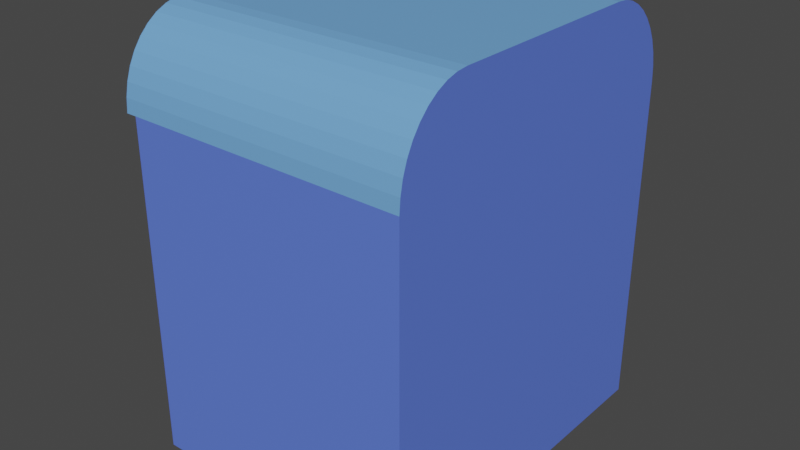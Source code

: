 # Source: mailbox2.blend  (saved by Blender 3.6.13; exported with 4.5.12 LTS)
import bpy
from mathutils import Matrix  # noqa: F401  (used for matrix-valued properties, if any)

bpy.ops.wm.read_factory_settings(use_empty=True)
scene = bpy.context.scene
scene.name = 'Scene'

# ---- materials (node trees are filled in below, after node groups)
mat_main = bpy.data.materials.new('main')
mat_main.use_transparent_shadow = False
mat_hole = bpy.data.materials.new('hole')
mat_hole.use_transparent_shadow = False
mat_filler = bpy.data.materials.new('filler')
mat_filler.use_transparent_shadow = False
mat_higher = bpy.data.materials.new('higher')
mat_higher.use_transparent_shadow = False

# ---- material node trees
mat_main.use_nodes = True; mat_main.node_tree.nodes.clear()
_N = mat_main.node_tree.nodes; _L = mat_main.node_tree.links
n0 = _N.new('ShaderNodeBsdfPrincipled'); n0.name = 'Principled BSDF'; n0.location = (10, 300)
n0.distribution = 'GGX'
n0.subsurface_method = 'RANDOM_WALK_SKIN'
n0.inputs[0].default_value = (0.1111, 0.1939, 0.8, 1.0)
n0.inputs[3].default_value = 1.45
n0.inputs[27].default_value = (0.0, 0.0, 0.0, 1.0)
n0.inputs[28].default_value = 1.0
n1 = _N.new('ShaderNodeOutputMaterial'); n1.name = 'Material Output'; n1.location = (300, 300)
_L.new(n0.outputs[0], n1.inputs[0])
n1.is_active_output = True
mat_hole.use_nodes = True; mat_hole.node_tree.nodes.clear()
_N = mat_hole.node_tree.nodes; _L = mat_hole.node_tree.links
n0 = _N.new('ShaderNodeBsdfPrincipled'); n0.name = 'Principled BSDF'; n0.location = (10, 300)
n0.distribution = 'GGX'
n0.subsurface_method = 'RANDOM_WALK_SKIN'
n0.inputs[0].default_value = (0.0, 0.0, 0.0, 1.0)
n0.inputs[3].default_value = 1.45
n0.inputs[27].default_value = (0.0, 0.0, 0.0, 1.0)
n0.inputs[28].default_value = 1.0
n1 = _N.new('ShaderNodeOutputMaterial'); n1.name = 'Material Output'; n1.location = (300, 300)
_L.new(n0.outputs[0], n1.inputs[0])
n1.is_active_output = True
mat_filler.use_nodes = True; mat_filler.node_tree.nodes.clear()
_N = mat_filler.node_tree.nodes; _L = mat_filler.node_tree.links
n0 = _N.new('ShaderNodeBsdfPrincipled'); n0.name = 'Principled BSDF'; n0.location = (10, 300)
n0.distribution = 'GGX'
n0.subsurface_method = 'RANDOM_WALK_SKIN'
n0.inputs[0].default_value = (0.2047, 0.2192, 0.4575, 1.0)
n0.inputs[3].default_value = 1.45
n0.inputs[27].default_value = (0.0, 0.0, 0.0, 1.0)
n0.inputs[28].default_value = 1.0
n1 = _N.new('ShaderNodeOutputMaterial'); n1.name = 'Material Output'; n1.location = (300, 300)
_L.new(n0.outputs[0], n1.inputs[0])
n1.is_active_output = True
mat_higher.use_nodes = True; mat_higher.node_tree.nodes.clear()
_N = mat_higher.node_tree.nodes; _L = mat_higher.node_tree.links
n0 = _N.new('ShaderNodeBsdfPrincipled'); n0.name = 'Principled BSDF'; n0.location = (10, 300)
n0.distribution = 'GGX'
n0.subsurface_method = 'RANDOM_WALK_SKIN'
n0.inputs[0].default_value = (0.1627, 0.398, 0.8, 1.0)
n0.inputs[3].default_value = 1.45
n0.inputs[27].default_value = (0.0, 0.0, 0.0, 1.0)
n0.inputs[28].default_value = 1.0
n1 = _N.new('ShaderNodeOutputMaterial'); n1.name = 'Material Output'; n1.location = (300, 300)
_L.new(n0.outputs[0], n1.inputs[0])
n1.is_active_output = True

# ---- world
world_world = bpy.data.worlds.new('World'); scene.world = world_world
world_world.use_nodes = True; world_world.node_tree.nodes.clear()
_N = world_world.node_tree.nodes; _L = world_world.node_tree.links
n0 = _N.new('ShaderNodeOutputWorld'); n0.name = 'World Output'; n0.location = (300, 300)
n1 = _N.new('ShaderNodeBackground'); n1.name = 'Background'; n1.location = (10, 300)
n1.inputs[0].default_value = (0.05088, 0.05088, 0.05088, 1.0)
_L.new(n1.outputs[0], n0.inputs[0])
n0.is_active_output = True
world_world.color = (0.05088, 0.05088, 0.05088)
world_world.use_sun_shadow = False
world_world.sun_shadow_jitter_overblur = 0.0

# ---- meshes
me_cube_002 = bpy.data.meshes.new('Cube.002')
me_cube_002.from_pydata([(-0.9661, -1.035, -0.9199), (-0.9661, 0.9654, -0.9199), (1.034, -1.035, -0.9199), (1.034, 0.9654, -0.9199), (-0.9661, -1.035, 0.5406), (-0.9661, -1.035, 0.6717), (-0.9661, 0.9654, 0.6717), (-0.9661, 0.9654, 0.5406), (-0.9661, -1.035, 0.6717), (-0.9661, -0.6195, 1.08), (-0.9661, -1.029, 0.7356), (-0.9661, -1.014, 0.7979), (-0.9661, -0.9893, 0.8571), (-0.9661, -0.9553, 0.9117), (-0.9661, -0.913, 0.9605), (-0.9661, -0.8635, 1.002), (-0.9661, -0.8079, 1.036), (-0.9661, -0.7477, 1.06), (-0.9661, -0.6844, 1.075), (-0.9661, 0.5503, 1.08), (-0.9661, 0.9654, 0.6717), (-0.9661, 0.6152, 1.075), (-0.9661, 0.6786, 1.06), (-0.9661, 0.7387, 1.036), (-0.9661, 0.7943, 1.002), (-0.9661, 0.8438, 0.9605), (-0.9661, 0.8861, 0.9117), (-0.9661, 0.9202, 0.8571), (-0.9661, 0.9451, 0.7979), (-0.9661, 0.9603, 0.7356), (1.034, -0.6195, 1.08), (1.034, -1.035, 0.6649), (1.034, -0.6844, 1.075), (1.034, -0.7477, 1.06), (1.034, -0.8079, 1.035), (1.034, -0.8635, 1.001), (1.034, -0.913, 0.9585), (1.034, -0.9553, 0.9089), (1.034, -0.9893, 0.8534), (1.034, -1.014, 0.7932), (1.034, -1.029, 0.7299), (1.034, 0.9654, 0.6649), (1.034, 0.5503, 1.08), (1.034, 0.9603, 0.7299), (1.034, 0.9451, 0.7932), (1.034, 0.9202, 0.8534), (1.034, 0.8861, 0.9089), (1.034, 0.8438, 0.9585), (1.034, 0.7943, 1.001), (1.034, 0.7387, 1.035), (1.034, 0.6786, 1.06), (1.034, 0.6152, 1.075), (-0.9661, -0.5235, 0.5108), (-0.9661, 0.4489, 0.5108), (-0.9661, -0.5235, 0.6541), (-0.9661, 0.4489, 0.6541), (-0.9661, -0.5411, 0.4932), (-0.9661, 0.4665, 0.4932), (-0.9661, -0.5411, 0.6717), (-0.9661, 0.4665, 0.6717), (-0.5387, -0.5235, 0.5108), (-0.5387, 0.4489, 0.5108), (-0.5387, -0.5235, 0.6541), (-0.5387, 0.4489, 0.6541), (-0.9861, -0.5411, 0.4932), (-0.9861, 0.4665, 0.4932), (-0.9861, -0.5411, 0.6717), (-0.9861, 0.4665, 0.6717), (-0.9861, -0.5235, 0.5108), (-0.9861, 0.4489, 0.5108), (-0.9861, -0.5235, 0.6541), (-0.9861, 0.4489, 0.6541), (-1.042, -1.035, 0.6717), (-1.042, -0.6195, 1.08), (-1.042, -1.029, 0.7356), (-1.042, -1.014, 0.7979), (-1.042, -0.9893, 0.8571), (-1.042, -0.9553, 0.9117), (-1.042, -0.913, 0.9605), (-1.042, -0.8635, 1.002), (-1.042, -0.8079, 1.036), (-1.042, -0.7477, 1.06), (-1.042, -0.6844, 1.075), (-1.042, 0.5503, 1.08), (-1.042, 0.9654, 0.6717), (-1.042, 0.6152, 1.075), (-1.042, 0.6786, 1.06), (-1.042, 0.7387, 1.036), (-1.042, 0.7943, 1.002), (-1.042, 0.8438, 0.9605), (-1.042, 0.8861, 0.9117), (-1.042, 0.9202, 0.8571), (-1.042, 0.9451, 0.7979), (-1.042, 0.9603, 0.7356), (-1.042, -1.035, 0.6717), (-1.042, -0.6195, 1.08), (-1.042, -1.029, 0.7356), (-1.042, -1.014, 0.7979), (-1.042, -0.9893, 0.8571), (-1.042, -0.9553, 0.9117), (-1.042, -0.913, 0.9605), (-1.042, -0.8635, 1.002), (-1.042, -0.8079, 1.036), (-1.042, -0.7477, 1.06), (-1.042, -0.6844, 1.075), (-1.042, 0.5503, 1.08), (-1.042, 0.9654, 0.6717), (-1.042, 0.6152, 1.075), (-1.042, 0.6786, 1.06), (-1.042, 0.7387, 1.036), (-1.042, 0.7943, 1.002), (-1.042, 0.8438, 0.9605), (-1.042, 0.8861, 0.9117), (-1.042, 0.9202, 0.8571), (-1.042, 0.9451, 0.7979), (-1.042, 0.9603, 0.7356), (-1.042, 0.9654, 0.6717), (-1.042, 0.9603, 0.7356)], [], [(42, 19, 9, 30), (1, 7, 6, 20, 41, 3), (5, 8, 10, 11, 12, 13, 14, 15, 16, 17, 18, 9, 19, 21, 22, 23, 24, 25, 26, 27, 28, 29, 20, 6, 59, 58), (3, 41, 43, 44, 45, 46, 47, 48, 49, 50, 51, 42, 30, 32, 33, 34, 35, 36, 37, 38, 39, 40, 31, 2), (57, 59, 6, 7), (19, 42, 51, 21), (21, 51, 50, 22), (22, 50, 49, 23), (23, 49, 48, 24), (25, 47, 46, 26), (26, 46, 45, 27), (27, 45, 44, 28), (28, 44, 43, 29), (29, 43, 41, 20), (30, 9, 18, 32), (32, 18, 17, 33), (33, 17, 16, 34), (34, 16, 15, 35), (35, 15, 14, 36), (36, 14, 13, 37), (37, 13, 12, 38), (38, 12, 11, 39), (39, 11, 10, 40), (40, 10, 8, 31), (2, 31, 8, 5, 4, 0), (4, 5, 58, 56), (52, 60, 61, 53, 69, 68), (56, 57, 7, 1, 0, 4), (3, 2, 0, 1), (58, 59, 67, 66), (59, 57, 65, 67), (60, 62, 63, 61), (54, 70, 71, 55, 63, 62), (54, 62, 60, 52, 68, 70), (68, 69, 65, 64), (71, 70, 66, 67), (70, 68, 64, 66), (69, 71, 67, 65), (57, 56, 64, 65), (56, 58, 66, 64), (53, 61, 63, 55, 71, 69), (12, 13, 77, 76), (22, 23, 87, 86), (27, 28, 92, 91), (19, 21, 85, 83), (14, 15, 79, 78), (8, 10, 74, 72), (25, 26, 90, 89), (16, 17, 81, 80), (11, 12, 76, 75), (23, 24, 88, 87), (28, 29, 93, 92), (18, 9, 73, 82), (13, 14, 78, 77), (21, 22, 86, 85), (26, 27, 91, 90), (19, 9, 73, 83), (15, 16, 80, 79), (10, 11, 75, 74), (29, 20, 84, 93), (17, 18, 82, 81), (88, 89, 111, 110), (72, 74, 96, 94), (80, 81, 103, 102), (89, 90, 112, 111), (83, 73, 95, 105), (79, 80, 102, 101), (90, 91, 113, 112), (78, 79, 101, 100), (91, 92, 114, 113), (83, 85, 107, 105), (77, 78, 100, 99), (92, 93, 115, 114), (85, 86, 108, 107), (76, 77, 99, 98), (93, 84, 106, 115), (86, 87, 109, 108), (75, 76, 98, 97), (82, 73, 95, 104), (87, 88, 110, 109), (74, 75, 97, 96), (81, 82, 104, 103), (115, 106, 116, 117), (24, 48, 47, 25, 89, 88)])
me_cube_002.polygons.foreach_set('material_index', [3, 0, 0, 0, 0, 3, 3, 3, 3, 3, 3, 3, 3, 3, 3, 3, 3, 3, 3, 3, 3, 3, 3, 3, 0, 0, 1, 0, 0, 2, 2, 1, 1, 1, 2, 2, 2, 2, 2, 2, 1, 3, 3, 3, 3, 3, 3, 3, 3, 3, 3, 3, 3, 3, 3, 3, 3, 3, 3, 3, 3, 0, 0, 0, 0, 0, 0, 0, 0, 0, 0, 0, 0, 0, 0, 0, 0, 0, 0, 0, 0, 0, 0, 3])
_uv = me_cube_002.uv_layers.new(name='UVMap')
_uv.uv.foreach_set('vector', [0.625, 0.5519, 0.875, 0.5519, 0.875, 0.6981, 0.625, 0.6981, 0.375, 0.25, 0.4906, 0.25, 0.574, 0.25, 0.574, 0.25, 0.5731, 0.5, 0.375, 0.5, 0.574, 0.0, 0.574, 0.0, 0.5819, 0.0006389, 0.5897, 0.00254, 0.5971, 0.005656, 0.604, 0.00991, 0.61, 0.0152, 0.6153, 0.02139, 0.6194, 0.02833, 0.6225, 0.03586, 0.6244, 0.04377, 0.625, 0.05189, 0.625, 0.1981, 0.6244, 0.2062, 0.6225, 0.2141, 0.6194, 0.2217, 0.6153, 0.2286, 0.61, 0.2348, 0.604, 0.2401, 0.5971, 0.2443, 0.5897, 0.2475, 0.5819, 0.2494, 0.574, 0.25, 0.574, 0.25, 0.574, 0.1675, 0.574, 0.08418, 0.375, 0.5, 0.5731, 0.5, 0.5812, 0.5006, 0.5891, 0.5025, 0.5967, 0.5057, 0.6036, 0.5099, 0.6098, 0.5152, 0.6151, 0.5214, 0.6193, 0.5283, 0.6225, 0.5359, 0.6244, 0.5438, 0.625, 0.5519, 0.625, 0.6981, 0.6244, 0.7062, 0.6225, 0.7141, 0.6193, 0.7217, 0.6151, 0.7286, 0.6098, 0.7348, 0.6036, 0.7401, 0.5967, 0.7443, 0.5891, 0.7475, 0.5812, 0.7494, 0.5731, 0.75, 0.375, 0.75, 0.4906, 0.1675, 0.574, 0.1675, 0.574, 0.25, 0.4906, 0.25, 0.875, 0.5519, 0.625, 0.5519, 0.625, 0.5438, 0.875, 0.5438, 0.875, 0.5438, 0.625, 0.5438, 0.625, 0.5359, 0.875, 0.5359, 0.875, 0.5359, 0.625, 0.5359, 0.625, 0.5283, 0.875, 0.5283, 0.875, 0.5283, 0.625, 0.5283, 0.625, 0.5214, 0.875, 0.5214, 0.625, 0.25, 0.625, 0.5, 0.6036, 0.5, 0.604, 0.25, 0.604, 0.25, 0.6036, 0.5, 0.5967, 0.5, 0.5971, 0.25, 0.5971, 0.25, 0.5967, 0.5, 0.5891, 0.5, 0.5897, 0.25, 0.5897, 0.25, 0.5891, 0.5, 0.5812, 0.5, 0.5819, 0.25, 0.5819, 0.25, 0.5812, 0.5, 0.5731, 0.5, 0.574, 0.25, 0.625, 0.6981, 0.875, 0.6981, 0.875, 0.7062, 0.625, 0.7062, 0.625, 0.7062, 0.875, 0.7062, 0.875, 0.7141, 0.625, 0.7141, 0.625, 0.7141, 0.875, 0.7141, 0.875, 0.7217, 0.625, 0.7217, 0.625, 0.7217, 0.875, 0.7217, 0.875, 0.7286, 0.625, 0.7286, 0.625, 0.7286, 0.875, 0.7286, 0.875, 0.75, 0.625, 0.75, 0.625, 0.75, 0.625, 1.0, 0.604, 1.0, 0.6036, 0.75, 0.6036, 0.75, 0.604, 1.0, 0.5971, 1.0, 0.5967, 0.75, 0.5967, 0.75, 0.5971, 1.0, 0.5897, 1.0, 0.5891, 0.75, 0.5891, 0.75, 0.5897, 1.0, 0.5819, 1.0, 0.5812, 0.75, 0.5812, 0.75, 0.5819, 1.0, 0.574, 1.0, 0.5731, 0.75, 0.375, 0.75, 0.5731, 0.75, 0.574, 1.0, 0.574, 1.0, 0.4906, 1.0, 0.375, 1.0, 0.4906, 0.0, 0.574, 0.0, 0.574, 0.08418, 0.4906, 0.08418, 0.5018, 0.08597, 0.5018, 0.08597, 0.5018, 0.1657, 0.5018, 0.1657, 0.5018, 0.1657, 0.5018, 0.08597, 0.4906, 0.08418, 0.4906, 0.1675, 0.4906, 0.25, 0.375, 0.25, 0.375, 0.0, 0.4906, 0.0, 0.375, 0.5, 0.375, 0.75, 0.125, 0.75, 0.125, 0.5, 0.574, 0.08418, 0.574, 0.1675, 0.574, 0.1675, 0.574, 0.08418, 0.574, 0.1675, 0.4906, 0.1675, 0.4906, 0.1675, 0.574, 0.1675, 0.5018, 0.08597, 0.5627, 0.08597, 0.5627, 0.1657, 0.5018, 0.1657, 0.5627, 0.08597, 0.5627, 0.08597, 0.5627, 0.1657, 0.5627, 0.1657, 0.5627, 0.1657, 0.5627, 0.08597, 0.5627, 0.08597, 0.5627, 0.08597, 0.5018, 0.08597, 0.5018, 0.08597, 0.5018, 0.08597, 0.5627, 0.08597, 0.5018, 0.08597, 0.5018, 0.1657, 0.4906, 0.1675, 0.4906, 0.08418, 0.5627, 0.1657, 0.5627, 0.08597, 0.574, 0.08418, 0.574, 0.1675, 0.5627, 0.08597, 0.5018, 0.08597, 0.4906, 0.08418, 0.574, 0.08418, 0.5018, 0.1657, 0.5627, 0.1657, 0.574, 0.1675, 0.4906, 0.1675, 0.4906, 0.1675, 0.4906, 0.08418, 0.4906, 0.08418, 0.4906, 0.1675, 0.4906, 0.08418, 0.574, 0.08418, 0.574, 0.08418, 0.4906, 0.08418, 0.5018, 0.1657, 0.5018, 0.1657, 0.5627, 0.1657, 0.5627, 0.1657, 0.5627, 0.1657, 0.5018, 0.1657, 0.5971, 0.005656, 0.604, 0.00991, 0.604, 0.00991, 0.5971, 0.005656, 0.6225, 0.2141, 0.6194, 0.2217, 0.6194, 0.2217, 0.6225, 0.2141, 0.5971, 0.2443, 0.5897, 0.2475, 0.5897, 0.2475, 0.5971, 0.2443, 0.625, 0.1981, 0.6244, 0.2062, 0.6244, 0.2062, 0.625, 0.1981, 0.61, 0.0152, 0.6153, 0.02139, 0.6153, 0.02139, 0.61, 0.0152, 0.574, 0.0, 0.5819, 0.0006389, 0.5819, 0.0006389, 0.574, 0.0, 0.61, 0.2348, 0.604, 0.2401, 0.604, 0.2401, 0.61, 0.2348, 0.6194, 0.02833, 0.6225, 0.03586, 0.6225, 0.03586, 0.6194, 0.02833, 0.5897, 0.00254, 0.5971, 0.005656, 0.5971, 0.005656, 0.5897, 0.00254, 0.6194, 0.2217, 0.6153, 0.2286, 0.6153, 0.2286, 0.6194, 0.2217, 0.5897, 0.2475, 0.5819, 0.2494, 0.5819, 0.2494, 0.5897, 0.2475, 0.6244, 0.04377, 0.625, 0.05189, 0.625, 0.05189, 0.6244, 0.04377, 0.604, 0.00991, 0.61, 0.0152, 0.61, 0.0152, 0.604, 0.00991, 0.6244, 0.2062, 0.6225, 0.2141, 0.6225, 0.2141, 0.6244, 0.2062, 0.604, 0.2401, 0.5971, 0.2443, 0.5971, 0.2443, 0.604, 0.2401, 0.875, 0.5519, 0.875, 0.6981, 0.875, 0.6981, 0.875, 0.5519, 0.6153, 0.02139, 0.6194, 0.02833, 0.6194, 0.02833, 0.6153, 0.02139, 0.5819, 0.0006389, 0.5897, 0.00254, 0.5897, 0.00254, 0.5819, 0.0006389, 0.5819, 0.2494, 0.574, 0.25, 0.574, 0.25, 0.5819, 0.2494, 0.6225, 0.03586, 0.6244, 0.04377, 0.6244, 0.04377, 0.6225, 0.03586, 0.6153, 0.2286, 0.61, 0.2348, 0.61, 0.2348, 0.6153, 0.2286, 0.574, 0.0, 0.5819, 0.0006389, 0.5819, 0.0006389, 0.574, 0.0, 0.6194, 0.02833, 0.6225, 0.03586, 0.6225, 0.03586, 0.6194, 0.02833, 0.61, 0.2348, 0.604, 0.2401, 0.604, 0.2401, 0.61, 0.2348, 0.875, 0.5519, 0.875, 0.6981, 0.875, 0.6981, 0.875, 0.5519, 0.6153, 0.02139, 0.6194, 0.02833, 0.6194, 0.02833, 0.6153, 0.02139, 0.604, 0.2401, 0.5971, 0.2443, 0.5971, 0.2443, 0.604, 0.2401, 0.61, 0.0152, 0.6153, 0.02139, 0.6153, 0.02139, 0.61, 0.0152, 0.5971, 0.2443, 0.5897, 0.2475, 0.5897, 0.2475, 0.5971, 0.2443, 0.625, 0.1981, 0.6244, 0.2062, 0.6244, 0.2062, 0.625, 0.1981, 0.604, 0.00991, 0.61, 0.0152, 0.61, 0.0152, 0.604, 0.00991, 0.5897, 0.2475, 0.5819, 0.2494, 0.5819, 0.2494, 0.5897, 0.2475, 0.6244, 0.2062, 0.6225, 0.2141, 0.6225, 0.2141, 0.6244, 0.2062, 0.5971, 0.005656, 0.604, 0.00991, 0.604, 0.00991, 0.5971, 0.005656, 0.5819, 0.2494, 0.574, 0.25, 0.574, 0.25, 0.5819, 0.2494, 0.6225, 0.2141, 0.6194, 0.2217, 0.6194, 0.2217, 0.6225, 0.2141, 0.5897, 0.00254, 0.5971, 0.005656, 0.5971, 0.005656, 0.5897, 0.00254, 0.6244, 0.04377, 0.625, 0.05189, 0.625, 0.05189, 0.6244, 0.04377, 0.6194, 0.2217, 0.6153, 0.2286, 0.6153, 0.2286, 0.6194, 0.2217, 0.5819, 0.0006389, 0.5897, 0.00254, 0.5897, 0.00254, 0.5819, 0.0006389, 0.6225, 0.03586, 0.6244, 0.04377, 0.6244, 0.04377, 0.6225, 0.03586, 0.5819, 0.2494, 0.574, 0.25, 0.574, 0.25, 0.5819, 0.2494, 0.875, 0.5214, 0.625, 0.5214, 0.625, 0.5, 0.61, 0.2348, 0.61, 0.2348, 0.6153, 0.2286])
me_cube_002.materials.append(mat_main)
me_cube_002.materials.append(mat_hole)
me_cube_002.materials.append(mat_filler)
me_cube_002.materials.append(mat_higher)
me_cube_002.update()

# ---- objects
ob_mailbox = bpy.data.objects.new('mailbox', me_cube_002)

# ---- transforms, parenting, visibility, modifiers, constraints
ob_mailbox.location = (0.0, 9.313e-10, 0.0)
ob_mailbox.scale = (0.2, 0.25, 0.3)

# ---- collection membership
scene.collection.objects.link(ob_mailbox)

# ---- scene / render settings (as saved in the file)
scene.frame_start = 1; scene.frame_end = 250; scene.frame_set(0)
scene.render.engine = 'BLENDER_EEVEE_NEXT'
scene.cycles.sampling_pattern = 'TABULATED_SOBOL'
scene.view_settings.view_transform = 'Filmic'
bpy.context.view_layer.update()

# ---- added for rendering (the .blend has no active camera and no usable light): camera, sun
cam_auto = bpy.data.cameras.new('AutoCamera')
cam_auto.lens = 50.0
cam_auto.sensor_width = 36.0
cam_auto.clip_end = 1000.0
ob_auto_camera = bpy.data.objects.new('AutoCamera', cam_auto)
scene.collection.objects.link(ob_auto_camera)
ob_auto_camera.location = (0.817568, -0.990702, 0.678724)
ob_auto_camera.rotation_euler = (1.09748, -7.21219e-08, 0.694738)
scene.camera = ob_auto_camera
light_auto_sun = bpy.data.lights.new('AutoSun', 'SUN')
light_auto_sun.energy = 3.0
light_auto_sun.angle = 0.0523599
ob_auto_sun = bpy.data.objects.new('AutoSun', light_auto_sun)
scene.collection.objects.link(ob_auto_sun)
ob_auto_sun.rotation_euler = (0.872665, 0.174533, 0.523599)
bpy.context.view_layer.update()
